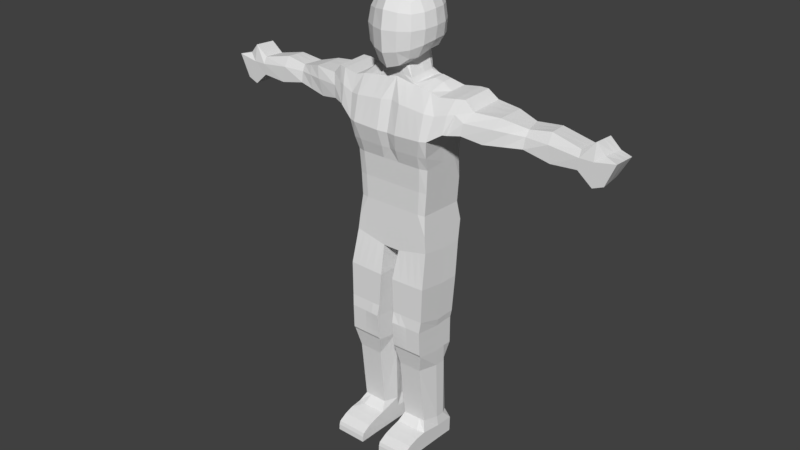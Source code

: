 # Source: John_doe_unfinished_mk1full_2.blend  (saved by Blender 2.77.0; exported with 4.5.12 LTS)
import bpy
from mathutils import Matrix  # noqa: F401  (used for matrix-valued properties, if any)

bpy.ops.wm.read_factory_settings(use_empty=True)
scene = bpy.context.scene
scene.name = 'Scene'

# ---- collections
col_collection_1 = bpy.data.collections.new('Collection 1'); scene.collection.children.link(col_collection_1)
col_collection_3 = bpy.data.collections.new('Collection 3'); scene.collection.children.link(col_collection_3)

# ---- world
world_world = bpy.data.worlds.new('World'); scene.world = world_world
world_world.color = (0.05088, 0.05088, 0.05088)
world_world.use_sun_shadow = False
world_world.sun_shadow_jitter_overblur = 0.0
world_world.cycles.sampling_method = 'MANUAL'

# ---- meshes
me_cube_005 = bpy.data.meshes.new('Cube.005')
me_cube_005.from_pydata([(0.0, 1.81, 1.005), (0.0, 1.831, -0.4725), (0.0, 0.3743, 0.9217), (0.0, 0.4161, -0.4098), (-1.091, 1.81, 1.005), (-1.059, 1.831, -0.4725), (-1.143, 0.4369, 0.9217), (-1.059, 0.4532, -0.4098), (0.0, 1.622, 3.178), (0.0, 0.6041, 3.136), (-1.352, 1.622, 2.927), (-1.352, 0.6041, 2.885), (-1.252, 1.862, 2.223), (0.0, 1.873, 2.206), (0.0, 0.2146, 1.726), (-1.256, 0.2193, 1.789), (0.0, 0.4161, 0.2455), (-1.101, 0.4604, 0.2455), (-1.101, 1.842, 0.2559), (0.0, 1.842, 0.2559), (-2.05, 1.682, 2.979), (-2.034, 0.7467, 2.943), (-1.731, 1.702, 2.135), (-1.733, 0.4175, 2.03), (-3.565, 1.61, 2.521), (-3.688, 1.08, 2.506), (-3.579, 1.591, 1.941), (-3.652, 0.9021, 2.036), (-2.287, 0.7737, 2.677), (-2.062, 0.5421, 2.068), (-2.287, 1.792, 2.719), (-1.929, 1.729, 2.114), (-3.001, 0.8787, 2.675), (-3.001, 1.698, 2.675), (-2.629, 0.6718, 1.951), (-2.626, 1.636, 1.909), (-5.157, 1.655, 2.379), (-5.157, 1.034, 2.421), (-5.123, 1.591, 2.022), (-5.133, 0.9513, 1.914), (-4.315, 1.099, 2.602), (-4.407, 0.9262, 1.869), (-4.282, 1.629, 2.59), (-4.363, 1.566, 1.89), (-1.249, 1.725, 2.633), (-1.343, 0.4078, 2.437), (0.0, 1.725, 2.781), (0.0, 0.4078, 2.56), (-1.845, 1.739, 2.673), (-1.88, 0.5504, 2.571), (-3.596, 1.726, 2.167), (-3.667, 0.9714, 2.334), (-2.076, 1.766, 2.507), (-2.111, 0.5774, 2.406), (-2.847, 1.796, 2.362), (-2.849, 0.7336, 2.379), (-5.121, 1.713, 2.151), (-5.165, 0.9399, 2.229), (-4.261, 1.765, 2.154), (-4.326, 0.926, 2.329), (-1.459, 1.716, 2.233), (-1.806, 1.683, 2.977), (-1.806, 0.6647, 2.935), (-1.657, 0.3434, 2.047), (-1.699, 0.4684, 2.539), (-1.645, 1.698, 2.671), (-3.352, 0.9814, 2.588), (-3.289, 1.653, 2.596), (-3.151, 0.7894, 1.994), (-3.108, 1.612, 1.942), (-3.23, 1.72, 2.318), (-3.267, 0.8551, 2.356), (-5.824, 1.685, 2.369), (-5.772, 1.064, 2.411), (-5.8, 1.623, 1.701), (-5.845, 0.9824, 1.68), (-6.084, 1.743, 2.246), (-6.128, 0.9701, 2.323), (-5.495, 1.615, 1.579), (-5.494, 1.73, 2.145), (-5.529, 1.051, 2.694), (-5.538, 0.9568, 2.223), (-5.529, 1.672, 2.652), (-5.54, 0.9751, 1.558), (0.0, 1.092, 0.9634), (0.0, 1.124, -0.4412), (-1.143, 1.092, 0.9634), (-1.059, 1.124, -0.4412), (0.0, 1.113, 3.157), (-1.352, 1.113, 2.906), (-1.291, 0.9928, 2.006), (0.0, 0.9983, 1.966), (-1.101, 1.129, 0.2507), (0.0, 1.129, 0.2507), (-2.042, 1.215, 2.961), (-1.692, 1.16, 2.033), (-3.627, 1.345, 2.513), (-3.615, 1.247, 1.988), (-1.956, 1.235, 2.041), (-2.287, 1.283, 2.698), (-2.587, 1.253, 1.881), (-3.001, 1.289, 2.675), (-5.157, 1.344, 2.4), (-5.128, 1.271, 1.968), (-4.385, 1.246, 1.88), (-4.299, 1.364, 2.596), (0.0, 1.066, 2.67), (-1.558, 1.03, 2.14), (-1.806, 1.174, 2.956), (-3.143, 1.251, 1.857), (-3.321, 1.317, 2.592), (-5.798, 1.375, 2.39), (-5.822, 1.302, 1.69), (-6.106, 1.357, 2.284), (-5.518, 1.295, 1.569), (-5.529, 1.361, 2.673), (0.0, 0.3907, -0.9843), (0.0, 1.098, -1.016), (-1.111, 0.3907, -0.9756), (-1.111, 1.098, -1.007), (0.0, 1.928, -1.03), (-1.111, 1.928, -1.021), (0.0, 1.78, -1.621), (0.0, 0.3652, -1.643), (-1.164, 1.78, -1.604), (-1.164, 0.3652, -1.437), (0.0, 1.073, -1.59), (-1.164, 1.073, -1.573), (0.0, 1.78, -1.621), (0.0, 0.3652, -1.643), (-0.2722, 0.8838, -4.712), (-0.2722, 1.483, -4.707), (0.0, 1.073, -1.59), (-0.2722, 1.483, -4.707), (-0.2295, 0.4161, -0.4098), (-0.2476, 0.3743, 0.9217), (-0.2476, 1.81, 1.005), (-0.2295, 1.831, -0.4725), (-0.2929, 0.6041, 3.082), (-0.2929, 1.622, 3.124), (-0.2883, 0.1555, 1.74), (-0.2712, 1.871, 2.21), (-0.2385, 1.842, 0.2559), (-0.2385, 0.4161, 0.2455), (-0.291, 0.3278, 2.533), (-0.2707, 1.725, 2.749), (0.0, 0.6041, 3.136), (-0.2521, 0.3652, -1.639), (-0.2521, 1.78, -1.618), (-0.2521, 0.3652, -1.639), (-0.2521, 1.78, -1.618), (-0.2521, 1.073, -1.586), (-0.2408, 0.3907, -0.9824), (-0.2408, 1.928, -1.028), (-1.215, 1.547, -7.33), (-1.215, 0.3437, -7.187), (-1.215, 0.9908, -7.299), (-0.7621, 0.971, -7.761), (-0.7621, 0.2634, -7.734), (-1.215, 0.001558, -7.217), (-0.3031, 0.2833, -7.177), (-0.3031, 1.547, -7.344), (-0.3031, 0.2833, -7.177), (-0.3031, 1.547, -7.344), (-0.3031, 0.9908, -7.313), (-1.184, 1.483, -4.693), (-1.184, 0.1763, -4.562), (-1.184, 0.8838, -4.698), (-0.2722, 0.1763, -4.576), (-0.2722, 0.1763, -4.576), (-0.2662, 0.8935, -3.893), (-1.178, 0.109, -3.765), (-0.2662, 0.06994, -3.758), (-0.2662, 1.492, -3.888), (-0.2662, 1.492, -3.888), (-1.178, 1.492, -3.875), (-1.178, 0.8935, -3.88), (-0.2662, 0.06994, -3.758), (-0.1962, 0.9868, -2.495), (-1.23, 0.1632, -2.429), (-0.1962, 0.1632, -2.457), (-0.1962, 1.607, -2.526), (-0.1962, 1.607, -2.526), (-1.23, 1.607, -2.596), (-1.23, 0.9868, -2.565), (-0.1962, 0.1632, -2.457), (-0.6952, 0.3743, 0.9217), (-0.6443, 1.831, -0.4725), (-0.8223, 0.6041, 3.013), (-0.8095, 0.1555, 1.764), (-0.6698, 1.842, 0.2559), (-0.8171, 0.3278, 2.485), (-0.8223, 1.113, 3.135), (-0.7079, 1.78, -1.611), (-0.6761, 1.928, -1.024), (-0.6443, 0.4161, -0.4098), (-0.6952, 1.81, 1.005), (-0.8223, 1.622, 3.025), (-0.7615, 1.866, 2.216), (-0.6698, 0.4161, 0.2455), (-0.76, 1.725, 2.691), (-0.7079, 0.3652, -1.538), (-0.6761, 0.3907, -0.979), (-0.7589, 1.547, -7.337), (-0.7621, 1.527, -7.792), (-0.7589, 0.2833, -7.17), (-0.7621, 1.527, -7.792), (-0.3063, 0.971, -7.768), (-0.728, 0.1763, -4.569), (-0.728, 1.483, -4.7), (-0.7219, 1.492, -3.882), (-0.7219, 0.109, -3.772), (-0.7564, 0.1632, -2.443), (-0.7564, 1.607, -2.561), (-0.2505, 1.513, -3.668), (-0.2505, 1.513, -3.668), (-1.209, 1.513, -3.673), (-1.209, 0.9144, -3.678), (-0.2505, 0.1457, -3.451), (-0.2505, 0.9144, -3.673), (-1.209, 0.1457, -3.434), (-0.2505, 0.1457, -3.451), (-0.7296, 0.1457, -3.443), (-0.7296, 1.513, -3.67), (-0.2715, 1.484, -4.612), (-0.2715, 1.484, -4.612), (-1.183, 1.484, -4.598), (-1.183, 0.8849, -4.603), (-0.2715, 0.131, -4.499), (-0.2715, 0.8849, -4.617), (-1.183, 0.131, -4.485), (-0.2715, 0.131, -4.499), (-0.7273, 1.484, -4.605), (-0.7273, 0.131, -4.492), (0.0, 1.563, -0.4606), (-1.143, 1.538, 0.9894), (-1.352, 1.429, 2.919), (-1.267, 1.532, 2.14), (0.0, 1.571, 0.2539), (-2.047, 1.505, 2.972), (-1.716, 1.496, 2.096), (-3.588, 1.509, 2.518), (-3.593, 1.461, 1.959), (-1.939, 1.542, 2.086), (-2.611, 1.491, 1.898), (-5.157, 1.537, 2.387), (-5.125, 1.47, 2.001), (-4.371, 1.445, 1.886), (-1.497, 1.456, 2.198), (-3.121, 1.475, 1.91), (-5.814, 1.567, 2.377), (-5.808, 1.501, 1.697), (-6.092, 1.597, 2.26), (-5.504, 1.494, 1.575), (0.0, 1.538, 0.9894), (-1.059, 1.563, -0.4606), (0.0, 1.429, 3.17), (0.0, 1.541, 2.115), (-1.101, 1.571, 0.2539), (-2.287, 1.599, 2.711), (-3.001, 1.543, 2.675), (-4.288, 1.529, 2.592), (0.0, 1.475, 2.739), (-1.806, 1.49, 2.969), (-3.301, 1.526, 2.595), (-5.529, 1.554, 2.66), (0.0, 1.512, -1.61), (-1.164, 1.512, -1.592), (0.0, 1.512, -1.61), (0.0, 1.613, -1.024), (-1.111, 1.613, -1.016), (-0.2521, 1.512, -1.606), (0.0, 1.622, 3.178), (-1.215, 1.359, -7.318), (-0.3063, 1.527, -7.799), (-0.3031, 1.359, -7.332), (-0.2722, 1.214, -4.695), (-1.184, 1.214, -4.681), (-1.178, 1.224, -3.863), (-0.2662, 1.224, -3.876), (-0.1962, 1.426, -2.514), (-1.23, 1.426, -2.584), (-0.3063, 0.2634, -7.741), (-0.8223, 1.429, 3.148), (-0.2505, 1.245, -3.656), (-1.209, 1.245, -3.661), (-1.183, 1.215, -4.586), (-0.2715, 1.215, -4.6), (-0.368, 1.388, -5.236), (-0.368, 1.388, -5.236), (-1.062, 1.388, -5.225), (-1.164, 0.9193, -5.201), (-0.368, 0.2934, -5.126), (-0.284, 0.9193, -5.212), (-1.062, 0.2934, -5.115), (-0.368, 0.2934, -5.126), (-0.7151, 0.2934, -5.121), (-0.7151, 1.388, -5.23), (-0.368, 1.254, -5.227), (-1.164, 1.254, -5.216), (-0.3834, 1.461, -7.032), (-0.3834, 1.461, -7.032), (-1.077, 1.461, -7.022), (-1.179, 0.9726, -6.998), (-0.3834, 0.4942, -6.929), (-0.7305, 0.4942, -6.924), (-0.7305, 1.461, -7.027), (-0.3834, 1.257, -7.023), (-1.179, 1.257, -7.012), (-0.2994, 0.9726, -7.008), (-1.077, 0.4942, -6.918), (-0.3834, 0.4942, -6.929), (-0.4369, 0.4161, -0.4098), (-0.4714, 1.81, 1.005), (-0.5576, 1.622, 3.074), (-0.5163, 1.868, 2.213), (-0.4542, 0.4161, 0.2455), (-0.5153, 1.725, 2.72), (-0.48, 0.3652, -1.589), (-0.4585, 0.3907, -0.9807), (-0.531, 0.2833, -7.173), (-0.3063, 1.527, -7.799), (-1.214, -0.2801, -7.294), (-0.5001, 0.1763, -4.572), (-0.494, 0.08949, -3.765), (-0.4763, 0.1632, -2.45), (-0.4714, 0.3743, 0.9217), (-0.4369, 1.831, -0.4725), (-0.5576, 0.6041, 3.033), (-0.5489, 0.1555, 1.752), (-0.4542, 1.842, 0.2559), (-0.554, 0.3278, 2.509), (-0.5576, 1.113, 3.054), (-0.48, 1.78, -1.614), (-0.4585, 1.928, -1.026), (-0.531, 1.547, -7.34), (-1.218, 0.971, -7.754), (-0.5001, 1.483, -4.703), (-0.494, 1.492, -3.885), (-0.4763, 1.607, -2.544), (-0.4901, 0.1457, -3.447), (-0.4901, 1.513, -3.669), (-0.4994, 0.131, -4.495), (-0.4994, 1.484, -4.609), (-0.5576, 1.429, 3.066), (-1.218, 0.2634, -7.727), (-0.5415, 0.2934, -5.123), (-0.5415, 1.388, -5.233), (-0.5569, 0.4942, -6.926), (-0.5569, 1.461, -7.029), (-0.919, 0.3743, 0.9217), (-0.8518, 1.831, -0.4725), (-1.087, 0.6041, 2.963), (-1.07, 0.1555, 1.776), (-0.8854, 1.842, 0.2559), (-1.08, 0.3278, 2.461), (-1.087, 1.113, 3.086), (-0.9358, 1.78, -1.607), (-0.8938, 1.928, -1.023), (-0.9868, 1.547, -7.334), (-1.218, 1.527, -7.785), (-0.9559, 1.483, -4.697), (-0.9498, 1.492, -3.878), (-0.993, 1.607, -2.579), (-0.8518, 0.4161, -0.4098), (-0.919, 1.81, 1.005), (-1.087, 1.622, 2.976), (-1.007, 1.864, 2.219), (-0.8854, 0.4161, 0.2455), (-1.005, 1.725, 2.662), (-0.9358, 0.3652, -1.488), (-0.8938, 0.3907, -0.9773), (-0.9868, 0.2833, -7.167), (-1.218, 0.971, -7.754), (-1.218, 0.2634, -7.727), (-0.9559, 0.1763, -4.566), (-0.9498, 0.109, -3.768), (-0.993, 0.1632, -2.436), (-0.9692, 1.513, -3.672), (-0.9692, 0.1457, -3.439), (-0.9551, 1.484, -4.602), (-0.9551, 0.131, -4.488), (-1.218, 1.527, -7.785), (-1.087, 1.429, 3.099), (-0.8886, 1.388, -5.228), (-0.8886, 0.2934, -5.118), (-0.904, 1.461, -7.024), (-0.904, 0.4942, -6.921), (-0.2702, 0.8871, -4.436), (-0.2688, 0.8892, -4.255), (-0.2675, 0.8914, -4.074), (-1.182, 0.1255, -4.305), (-1.18, 0.12, -4.125), (-1.179, 0.1145, -3.945), (-0.2702, 0.1157, -4.313), (-0.2688, 0.1004, -4.128), (-0.2675, 0.08519, -3.943), (-0.2675, 1.49, -4.069), (-0.2688, 1.488, -4.25), (-0.2702, 1.486, -4.431), (-0.2675, 1.49, -4.069), (-0.2688, 1.488, -4.25), (-0.2702, 1.486, -4.431), (-1.179, 1.49, -4.056), (-1.18, 1.488, -4.237), (-1.182, 1.486, -4.417), (-1.179, 0.8914, -4.061), (-1.18, 0.8892, -4.241), (-1.182, 0.8871, -4.422), (-0.2675, 0.08519, -3.943), (-0.2688, 0.1004, -4.128), (-0.2702, 0.1157, -4.313), (-0.7232, 1.49, -4.062), (-0.7246, 1.488, -4.243), (-0.7259, 1.486, -4.424), (-0.7232, 0.1145, -3.952), (-0.7246, 0.12, -4.132), (-0.7259, 0.1255, -4.312), (-0.2675, 1.222, -4.057), (-0.2688, 1.22, -4.238), (-0.2702, 1.217, -4.419), (-1.179, 1.222, -4.044), (-1.18, 1.22, -4.225), (-1.182, 1.217, -4.406), (-0.4954, 1.49, -4.066), (-0.4967, 1.488, -4.247), (-0.498, 1.486, -4.428), (-0.4954, 0.09985, -3.947), (-0.4967, 0.1102, -4.13), (-0.498, 0.1206, -4.312), (-0.9511, 0.1145, -3.948), (-0.9525, 0.12, -4.128), (-0.9538, 0.1255, -4.308), (-0.9511, 1.49, -4.059), (-0.9525, 1.488, -4.24), (-0.9538, 1.486, -4.421), (-1.215, 1.547, -7.33), (-1.215, 0.3437, -7.187), (-1.215, 0.9908, -7.299), (-0.7587, -0.2801, -7.301), (-0.3031, 1.547, -7.344), (-0.3031, 0.2833, -7.177), (-0.3031, 1.547, -7.344), (-0.3031, 0.9908, -7.313), (-0.7589, 1.547, -7.337), (-0.7588, 0.001558, -7.223), (-1.215, 1.359, -7.318), (-0.3031, 1.359, -7.332), (-0.5309, 0.001558, -7.227), (-0.531, 1.547, -7.34), (-0.9868, 1.547, -7.334), (-0.5308, -0.2801, -7.304), (-1.218, 1.34, -7.773), (-1.218, 1.34, -7.773), (-0.3063, 1.34, -7.787), (-0.7621, 1.34, -7.78), (-0.9867, 0.001558, -7.22), (-0.5342, 0.2634, -7.737), (-0.5342, 0.971, -7.764), (-0.5342, 1.527, -7.796), (-0.5342, 1.527, -7.796), (-0.5342, 1.34, -7.784), (-0.99, 1.527, -7.789), (-0.99, 1.527, -7.789), (-0.9866, -0.2801, -7.298), (-0.99, 0.2634, -7.73), (-0.99, 0.971, -7.757), (-0.99, 1.34, -7.777), (-1.214, -0.5377, -7.432), (-0.7618, -0.5817, -7.713), (-0.7618, -0.5817, -7.713), (-0.3028, -0.5377, -7.446), (-0.3028, -0.5377, -7.446), (-0.7586, -0.5377, -7.439), (-0.306, -0.5817, -7.72), (-0.5307, -0.5377, -7.442), (-0.306, -0.5817, -7.72), (-1.218, -0.5817, -7.706), (-0.9864, -0.5377, -7.436), (-1.218, -0.5817, -7.706), (-1.214, -0.5377, -7.432), (-0.3028, -0.5377, -7.446), (-0.3028, -0.5377, -7.446), (-0.7586, -0.5377, -7.439), (-0.5307, -0.5377, -7.442), (-0.9864, -0.5377, -7.436), (-0.5339, -0.5817, -7.716), (-0.5339, -0.5817, -7.716), (-0.9896, -0.5817, -7.709), (-0.9896, -0.5817, -7.709), (-1.215, 0.001558, -7.217), (-1.214, -0.2801, -7.294), (-0.3029, -0.2801, -7.308), (-0.303, 0.001558, -7.23), (-0.303, 0.001558, -7.23), (-0.3029, -0.2801, -7.308), (-0.303, 0.001558, -7.23), (-0.3029, -0.2801, -7.308), (-0.9897, -0.3, -7.716), (-0.9898, -0.01827, -7.723), (-0.762, -0.01827, -7.727), (-0.7619, -0.3, -7.72), (-1.218, -0.3, -7.713), (-1.218, -0.01827, -7.72), (-1.218, -0.01827, -7.72), (-1.218, -0.3, -7.713), (-0.534, -0.3, -7.723), (-0.5341, -0.01827, -7.73), (-0.3062, -0.01827, -7.734), (-0.3061, -0.3, -7.727), (-1.216, 1.349, -7.715), (-1.216, 1.537, -7.727), (-1.216, 0.2733, -7.56), (-1.216, 0.9809, -7.696), (-0.3047, 0.9809, -7.709), (-0.9884, 1.537, -7.73), (-0.7605, 1.537, -7.734), (-0.3047, 0.2733, -7.574), (-0.5326, 1.537, -7.737), (-0.3047, 1.349, -7.729), (-0.3047, 1.537, -7.741), (-0.3047, 1.537, -7.741), (-0.7602, -0.5718, -7.546), (-0.5323, -0.5718, -7.549), (-0.988, -0.5718, -7.542), (-1.216, -0.5718, -7.539), (-0.3044, -0.5718, -7.552), (-0.3044, -0.5718, -7.552), (-0.3046, -0.008358, -7.567), (-0.3045, -0.2901, -7.56), (-1.216, -0.008358, -7.553), (-1.216, -0.2901, -7.546), (0.0, 1.622, 3.178), (0.0, 0.6041, 3.136), (0.0, 1.113, 3.157), (-0.2929, 0.6041, 3.082), (-0.2929, 1.622, 3.124), (0.0, 1.622, 3.864), (0.0, 1.429, 3.17), (0.0, 0.5748, 3.822), (-0.5576, 1.622, 3.074), (-0.5576, 0.6041, 3.033), (-0.5576, 1.113, 3.054), (-0.5576, 1.429, 3.066), (0.0, 1.113, 3.157), (-0.2929, 0.6041, 3.082), (-0.2929, 1.622, 3.124), (0.0, 1.429, 3.17), (-0.5576, 1.622, 3.074), (-0.5576, 0.6041, 3.033), (-0.5576, 1.113, 3.054), (-0.5576, 1.429, 3.066), (0.0, 1.113, 3.843), (-0.1801, 0.6041, 3.768), (-0.1801, 1.622, 3.809), (-0.1801, 1.113, 3.788), (0.0, 1.429, 3.856), (-0.1801, 1.429, 3.801), (-0.2909, 1.597, 3.801), (-0.3044, 0.7007, 3.632), (-0.3432, 1.113, 3.699), (-0.3432, 1.429, 3.755), (0.0, 1.622, 3.327), (-0.4607, 0.6279, 3.18), (-0.2306, 0.6041, 3.231), (-0.2306, 1.622, 3.272), (-0.4061, 1.543, 3.218), (-0.4703, 1.429, 3.215), (-0.4703, 1.113, 3.202), (0.0, 1.429, 3.319), (0.0, 1.113, 3.306), (0.0, 0.5969, 3.285), (0.0, 1.837, 1.525), (0.0, 0.3249, 1.27), (-1.147, 1.833, 1.532), (-1.182, 0.3072, 1.297), (0.0, 1.052, 1.397), (-1.164, 1.049, 1.414), (-0.2153, 1.836, 1.526), (-0.2227, 0.2658, 1.276), (-0.7021, 0.2658, 1.286), (-0.6813, 1.834, 1.529), (-1.154, 1.535, 1.487), (0.0, 1.539, 1.477), (-0.4483, 1.835, 1.528), (-0.4624, 0.2658, 1.281), (-0.9419, 0.2658, 1.291), (-0.9144, 1.834, 1.531)], [], [(364, 7, 118, 371), (368, 17, 7, 364), (93, 16, 3, 85), (142, 19, 1, 137), (258, 18, 5, 255), (369, 44, 10, 366), (383, 366, 10, 236), (262, 46, 8, 256), (65, 60, 22, 48), (144, 47, 9, 138), (579, 573, 14, 140), (577, 575, 15, 90), (583, 572, 13, 257), (587, 574, 12, 367), (235, 4, 18, 258), (136, 0, 19, 142), (84, 2, 16, 93), (350, 6, 17, 368), (71, 66, 25, 51), (263, 61, 20, 239), (107, 63, 23, 95), (64, 62, 21, 49), (59, 40, 37, 57), (264, 67, 24, 241), (109, 68, 27, 97), (70, 69, 26, 50), (48, 22, 31, 52), (95, 23, 29, 98), (239, 20, 30, 259), (49, 21, 28, 53), (52, 31, 35, 54), (98, 29, 34, 100), (259, 30, 33, 260), (53, 28, 32, 55), (81, 80, 73, 77), (261, 42, 36, 245), (104, 41, 39, 103), (58, 43, 38, 56), (50, 26, 43, 58), (97, 27, 41, 104), (241, 24, 42, 261), (51, 25, 40, 59), (27, 51, 59, 41), (24, 50, 58, 42), (42, 58, 56, 36), (79, 78, 74, 76), (29, 53, 55, 34), (30, 52, 54, 33), (23, 49, 53, 29), (20, 48, 52, 30), (67, 70, 50, 24), (41, 59, 57, 39), (63, 64, 49, 23), (68, 71, 51, 27), (140, 14, 47, 144), (61, 65, 48, 20), (257, 13, 46, 262), (367, 12, 44, 369), (10, 44, 65, 61), (15, 45, 64, 63), (45, 11, 62, 64), (90, 15, 63, 107), (236, 10, 61, 263), (44, 12, 60, 65), (34, 55, 71, 68), (33, 54, 70, 67), (54, 35, 69, 70), (100, 34, 68, 109), (260, 33, 67, 264), (55, 32, 66, 71), (113, 77, 73, 111), (112, 75, 77, 113), (265, 82, 72, 250), (83, 81, 77, 75), (114, 83, 75, 112), (82, 79, 76, 72), (36, 56, 79, 82), (103, 39, 83, 114), (39, 57, 81, 83), (245, 36, 82, 265), (56, 38, 78, 79), (57, 37, 80, 81), (37, 102, 115, 80), (246, 103, 114, 253), (253, 114, 112, 251), (80, 115, 111, 73), (251, 112, 113, 252), (252, 113, 111, 250), (32, 101, 110, 66), (244, 100, 109, 249), (11, 89, 108, 62), (237, 90, 107, 248), (14, 91, 106, 47), (25, 96, 105, 40), (242, 97, 104, 247), (247, 104, 103, 246), (40, 105, 102, 37), (28, 99, 101, 32), (243, 98, 100, 244), (21, 94, 99, 28), (240, 95, 98, 243), (249, 109, 97, 242), (66, 110, 96, 25), (248, 107, 95, 240), (62, 108, 94, 21), (254, 84, 93, 238), (6, 86, 92, 17), (573, 576, 91, 14), (582, 577, 90, 237), (47, 106, 88, 9), (352, 356, 89, 11), (17, 92, 87, 7), (238, 93, 85, 234), (85, 3, 116, 117), (270, 121, 124, 267), (153, 120, 122, 148), (269, 117, 126, 266), (118, 119, 127, 125), (371, 118, 125, 370), (117, 116, 123, 126), (126, 123, 129, 132), (301, 300, 163, 161), (271, 150, 128, 268), (149, 151, 132, 129), (349, 301, 161, 335), (309, 311, 162, 164), (266, 126, 132, 268), (148, 122, 128, 150), (7, 87, 119, 118), (234, 85, 117, 269), (137, 1, 120, 153), (255, 5, 121, 270), (327, 137, 153, 334), (308, 302, 154, 273), (123, 147, 149, 129), (310, 303, 156, 155), (311, 304, 160, 162), (116, 152, 147, 123), (334, 153, 148, 333), (139, 314, 540, 536), (13, 141, 145, 46), (329, 140, 144, 331), (2, 135, 143, 16), (313, 136, 142, 330), (572, 578, 141, 13), (585, 579, 140, 329), (331, 144, 138, 328), (328, 138, 535, 541), (46, 145, 139, 8), (330, 142, 137, 327), (16, 143, 134, 3), (3, 134, 152, 116), (467, 463, 204, 455), (461, 460, 274, 454), (457, 458, 207, 282), (459, 321, 274, 460), (374, 373, 336, 345), (439, 464, 478, 473), (307, 309, 164, 275), (387, 310, 155, 372), (381, 230, 166, 375), (287, 229, 130, 276), (231, 228, 169, 168), (230, 227, 167, 166), (286, 226, 165, 277), (229, 231, 168, 130), (343, 225, 131, 337), (225, 224, 133, 131), (215, 214, 173, 174), (341, 215, 174, 338), (219, 221, 172, 170), (285, 216, 175, 278), (220, 217, 176, 171), (221, 218, 177, 172), (284, 219, 170, 279), (379, 220, 171, 376), (370, 125, 179, 377), (271, 151, 178, 280), (149, 147, 185, 180), (125, 127, 184, 179), (267, 124, 183, 281), (151, 149, 180, 178), (333, 148, 182, 339), (148, 150, 181, 182), (357, 193, 213, 363), (318, 201, 212, 325), (340, 222, 211, 324), (378, 223, 210, 362), (380, 232, 209, 361), (342, 233, 208, 323), (348, 305, 205, 320), (452, 382, 360, 453), (161, 163, 442, 440), (156, 273, 446, 438), (495, 451, 475, 471), (354, 190, 187, 351), (355, 191, 188, 352), (586, 580, 189, 353), (365, 196, 190, 354), (353, 189, 191, 355), (358, 194, 193, 357), (351, 187, 194, 358), (386, 306, 203, 359), (319, 202, 201, 318), (328, 332, 192, 188), (315, 198, 200, 317), (326, 186, 199, 316), (584, 581, 198, 315), (344, 314, 197, 283), (317, 200, 197, 314), (316, 199, 195, 312), (312, 195, 202, 319), (363, 213, 223, 378), (325, 212, 222, 340), (377, 179, 220, 379), (280, 178, 219, 284), (180, 185, 218, 221), (179, 184, 217, 220), (281, 183, 216, 285), (178, 180, 221, 219), (339, 182, 215, 341), (182, 181, 214, 215), (429, 417, 233, 342), (435, 414, 232, 380), (402, 399, 224, 225), (426, 402, 225, 343), (388, 394, 231, 229), (423, 405, 226, 286), (391, 408, 227, 230), (394, 411, 228, 231), (420, 388, 229, 287), (432, 391, 230, 381), (399, 420, 287, 224), (408, 423, 286, 227), (184, 281, 285, 217), (181, 280, 284, 214), (332, 344, 283, 192), (501, 506, 487, 469), (127, 267, 281, 184), (150, 271, 280, 181), (214, 284, 279, 173), (217, 285, 278, 176), (227, 286, 277, 167), (224, 287, 276, 133), (300, 307, 275, 163), (359, 203, 444, 450), (163, 275, 447, 442), (344, 332, 542, 543), (303, 308, 273, 156), (87, 255, 270, 119), (1, 234, 269, 120), (122, 266, 268, 128), (151, 271, 268, 132), (120, 269, 266, 122), (119, 270, 267, 127), (19, 238, 234, 1), (574, 582, 237, 12), (0, 254, 238, 19), (60, 248, 240, 22), (69, 249, 242, 26), (22, 240, 243, 31), (31, 243, 244, 35), (43, 247, 246, 38), (26, 242, 247, 43), (12, 237, 248, 60), (35, 244, 249, 69), (76, 252, 250, 72), (74, 251, 252, 76), (78, 253, 251, 74), (38, 246, 253, 78), (102, 245, 265, 115), (115, 265, 250, 111), (101, 260, 264, 110), (89, 236, 263, 108), (91, 257, 262, 106), (96, 241, 261, 105), (105, 261, 245, 102), (99, 259, 260, 101), (94, 239, 259, 99), (110, 264, 241, 96), (108, 263, 239, 94), (86, 235, 258, 92), (576, 583, 257, 91), (106, 262, 256, 88), (356, 383, 236, 89), (92, 258, 255, 87), (167, 277, 299, 291), (133, 276, 298, 288), (361, 209, 297, 384), (323, 208, 296, 346), (375, 166, 294, 385), (276, 130, 293, 298), (168, 169, 292, 295), (166, 167, 291, 294), (277, 165, 290, 299), (130, 168, 295, 293), (337, 131, 289, 347), (131, 133, 288, 289), (291, 299, 308, 303), (288, 298, 307, 300), (384, 297, 306, 386), (346, 296, 305, 348), (385, 294, 310, 387), (298, 293, 309, 307), (295, 292, 304, 311), (294, 291, 303, 310), (299, 290, 302, 308), (293, 295, 311, 309), (347, 289, 301, 349), (289, 288, 300, 301), (297, 347, 349, 306), (292, 346, 348, 304), (209, 337, 347, 297), (169, 323, 346, 292), (154, 359, 450, 436), (256, 8, 532, 538), (414, 426, 343, 232), (411, 429, 342, 228), (213, 339, 341, 223), (185, 325, 340, 218), (134, 312, 319, 152), (143, 316, 312, 134), (145, 317, 314, 139), (138, 9, 533, 535), (578, 584, 315, 141), (135, 326, 316, 143), (141, 315, 317, 145), (9, 88, 534, 533), (152, 319, 318, 147), (275, 164, 443, 447), (304, 348, 320, 160), (228, 342, 323, 169), (218, 340, 324, 177), (147, 318, 325, 185), (193, 333, 339, 213), (223, 341, 338, 210), (232, 343, 337, 209), (155, 156, 438, 437), (203, 335, 449, 444), (464, 322, 468, 478), (190, 330, 327, 187), (191, 331, 328, 188), (580, 585, 329, 189), (196, 313, 330, 190), (189, 329, 331, 191), (194, 334, 333, 193), (187, 327, 334, 194), (306, 349, 335, 203), (296, 385, 387, 305), (290, 384, 386, 302), (208, 375, 385, 296), (165, 361, 384, 290), (192, 283, 383, 356), (164, 162, 441, 443), (417, 432, 381, 233), (405, 435, 380, 226), (212, 377, 379, 222), (183, 363, 378, 216), (302, 386, 359, 154), (5, 351, 358, 121), (121, 358, 357, 124), (15, 353, 355, 45), (4, 365, 354, 18), (575, 586, 353, 15), (45, 355, 352, 11), (18, 354, 351, 5), (273, 154, 436, 446), (335, 161, 440, 449), (497, 492, 472, 482), (226, 380, 361, 165), (216, 378, 362, 175), (124, 357, 363, 183), (201, 370, 377, 212), (222, 379, 376, 211), (233, 381, 375, 208), (305, 387, 372, 205), (451, 439, 473, 475), (202, 371, 370, 201), (188, 192, 356, 352), (198, 367, 369, 200), (186, 350, 368, 199), (581, 587, 367, 198), (283, 197, 366, 383), (200, 369, 366, 197), (199, 368, 364, 195), (195, 364, 371, 202), (175, 362, 433, 403), (403, 433, 434, 404), (404, 434, 435, 405), (211, 376, 430, 415), (415, 430, 431, 416), (416, 431, 432, 417), (177, 324, 427, 409), (409, 427, 428, 410), (410, 428, 429, 411), (210, 338, 424, 412), (412, 424, 425, 413), (413, 425, 426, 414), (176, 278, 421, 406), (406, 421, 422, 407), (407, 422, 423, 408), (173, 279, 418, 397), (397, 418, 419, 398), (398, 419, 420, 399), (376, 171, 393, 430), (430, 393, 392, 431), (431, 392, 391, 432), (279, 170, 390, 418), (418, 390, 389, 419), (419, 389, 388, 420), (172, 177, 409, 396), (396, 409, 410, 395), (395, 410, 411, 394), (171, 176, 406, 393), (393, 406, 407, 392), (392, 407, 408, 391), (278, 175, 403, 421), (421, 403, 404, 422), (422, 404, 405, 423), (170, 172, 396, 390), (390, 396, 395, 389), (389, 395, 394, 388), (338, 174, 400, 424), (424, 400, 401, 425), (425, 401, 402, 426), (174, 173, 397, 400), (400, 397, 398, 401), (401, 398, 399, 402), (362, 210, 412, 433), (433, 412, 413, 434), (434, 413, 414, 435), (324, 211, 415, 427), (427, 415, 416, 428), (428, 416, 417, 429), (531, 502, 479, 525), (510, 511, 382, 452), (505, 498, 489, 477), (513, 510, 452, 373), (322, 491, 480, 468), (516, 518, 459, 206), (511, 515, 462, 382), (492, 495, 471, 472), (519, 514, 207, 454), (512, 513, 373, 374), (514, 517, 282, 207), (515, 516, 206, 462), (529, 497, 482, 526), (518, 520, 321, 459), (521, 519, 454, 274), (520, 521, 274, 321), (465, 466, 157, 158), (462, 206, 204, 463), (498, 501, 469, 489), (466, 467, 455, 157), (458, 461, 454, 207), (373, 452, 453, 336), (157, 455, 461, 458), (502, 505, 477, 479), (455, 204, 460, 461), (158, 157, 458, 457), (206, 459, 460, 204), (336, 453, 467, 466), (382, 462, 463, 360), (345, 336, 466, 465), (453, 360, 463, 467), (506, 509, 474, 487), (488, 479, 477, 489), (473, 478, 485, 483), (471, 475, 484, 481), (478, 468, 480, 485), (475, 473, 483, 484), (472, 471, 481, 482), (522, 524, 488, 470), (523, 522, 470, 486), (527, 523, 486, 476), (524, 525, 479, 488), (526, 527, 476, 474), (486, 470, 469, 487), (476, 486, 487, 474), (470, 488, 489, 469), (457, 282, 508, 507), (507, 508, 509, 506), (374, 345, 504, 503), (503, 504, 505, 502), (465, 158, 500, 499), (499, 500, 501, 498), (517, 441, 496, 528), (528, 496, 497, 529), (162, 160, 494, 493), (493, 494, 495, 492), (155, 437, 490, 159), (159, 490, 491, 322), (345, 465, 499, 504), (504, 499, 498, 505), (512, 374, 503, 530), (530, 503, 502, 531), (320, 205, 445, 448), (448, 445, 439, 451), (441, 162, 493, 496), (496, 493, 492, 497), (372, 155, 159, 456), (456, 159, 322, 464), (158, 457, 507, 500), (500, 507, 506, 501), (160, 320, 448, 494), (494, 448, 451, 495), (205, 372, 456, 445), (445, 456, 464, 439), (490, 530, 531, 491), (437, 512, 530, 490), (508, 528, 529, 509), (282, 517, 528, 508), (482, 481, 527, 526), (485, 480, 525, 524), (481, 484, 523, 527), (484, 483, 522, 523), (483, 485, 524, 522), (440, 442, 521, 520), (442, 447, 519, 521), (449, 440, 520, 518), (509, 529, 526, 474), (450, 444, 516, 515), (443, 441, 517, 514), (437, 438, 513, 512), (447, 443, 514, 519), (436, 450, 515, 511), (444, 449, 518, 516), (438, 446, 510, 513), (446, 436, 511, 510), (491, 531, 525, 480), (538, 532, 272, 547), (532, 536, 546, 272), (541, 535, 545, 549), (536, 540, 548, 546), (543, 542, 550, 551), (533, 534, 544, 146), (314, 344, 543, 540), (8, 139, 536, 532), (88, 256, 538, 534), (332, 328, 541, 542), (566, 567, 561, 558), (569, 562, 537, 556), (562, 565, 554, 537), (563, 564, 553, 559), (565, 566, 558, 554), (567, 568, 560, 561), (540, 543, 551, 548), (534, 538, 547, 544), (542, 541, 549, 550), (535, 533, 146, 545), (539, 552, 555, 553), (556, 537, 554, 557), (552, 556, 557, 555), (555, 557, 561, 560), (557, 554, 558, 561), (553, 555, 560, 559), (570, 569, 556, 552), (568, 563, 559, 560), (564, 571, 539, 553), (571, 570, 552, 539), (146, 544, 570, 571), (545, 146, 571, 564), (550, 549, 563, 568), (544, 547, 569, 570), (551, 550, 568, 567), (546, 548, 566, 565), (549, 545, 564, 563), (272, 546, 565, 562), (547, 272, 562, 569), (548, 551, 567, 566), (196, 365, 587, 581), (6, 350, 586, 575), (186, 326, 585, 580), (136, 313, 584, 578), (84, 254, 583, 576), (4, 235, 582, 574), (313, 196, 581, 584), (350, 186, 580, 586), (326, 135, 579, 585), (0, 136, 578, 572), (235, 86, 577, 582), (2, 84, 576, 573), (365, 4, 574, 587), (254, 0, 572, 583), (86, 6, 575, 577), (135, 2, 573, 579)])
me_cube_005.use_remesh_preserve_volume = False
me_cube_005.use_remesh_preserve_attributes = False
me_cube_005.use_mirror_vertex_groups = False
me_cube_005.update()
me_cube_002 = bpy.data.meshes.new('Cube.002')
me_cube_002.from_pydata([(0.3264, 0.8141, 0.3951), (0.3573, 0.7986, -0.354), (0.7639, 0.3716, 0.3951), (0.7639, -0.3264, 0.3721), (0.7639, -0.3438, -0.3912), (0.7948, 0.3611, -0.3141), (0.3264, -0.7639, 0.3721), (0.3264, -0.8088, -0.5358), (0.3573, 0.3661, -0.7117), (0.3264, -0.3613, -0.8935), (0.3264, -0.3264, 0.8553), (0.3264, 0.3716, 0.8783), (0.0, 0.885, 0.4207), (0.3584, 0.8457, 0.01027), (0.0, 0.885, -0.375), (0.8194, 0.01131, 0.4022), (0.8194, -0.3551, -0.004779), (0.8272, 0.009292, -0.3239), (0.8272, 0.3732, 0.02025), (0.0, -0.875, 0.4207), (8.352e-09, -0.9199, -0.5844), (0.3507, -0.8307, -0.04093), (-3.6e-09, 0.39, -0.7952), (0.3584, 0.01116, -0.759), (4.752e-09, -0.4099, -1.005), (0.3507, 0.01131, 0.9166), (0.0, 0.38, 0.9664), (0.0, -0.375, 0.9664), (0.3021, 0.668, 0.7135), (0.599, 0.668, 0.3823), (0.6453, 0.646, -0.3336), (0.3484, 0.6472, -0.6205), (0.599, 0.3674, 0.7135), (0.599, -0.3021, 0.679), (0.599, -0.599, 0.3478), (0.599, -0.637, -0.4754), (0.599, -0.3326, -0.7124), (0.6453, 0.3528, -0.5706), (0.3021, -0.599, 0.679), (0.3021, -0.6638, -0.8932), (0.0, 0.9475, 0.01143), (0.8804, 0.005774, 0.01955), (2.088e-09, -0.9487, -0.04093), (-3.312e-09, 0.004989, -0.8702), (0.0, 0.001249, 1.029), (0.0, 0.6962, 0.7675), (0.6548, 0.6766, 0.01219), (-9e-10, 0.6987, -0.6676), (0.6432, 0.01633, 0.7319), (0.6432, -0.6527, -0.03189), (0.6548, 0.01378, -0.5947), (0.0, -0.6875, 0.7675), (1.163e-08, -0.7523, -0.9817), (0.5093, -0.5577, -0.7226), (0.5093, -0.5093, 0.5804), (0.5607, 0.5621, -0.5243), (0.5093, 0.5841, 0.6187)], [], [(0, 13, 40, 12), (0, 12, 45, 28), (0, 28, 56, 29), (0, 29, 46, 13), (1, 14, 40, 13), (1, 13, 46, 30), (1, 30, 55, 31), (1, 31, 47, 14), (2, 15, 41, 18), (2, 18, 46, 29), (2, 29, 56, 32), (2, 32, 48, 15), (3, 16, 41, 15), (3, 15, 48, 33), (3, 33, 54, 34), (3, 34, 49, 16), (4, 17, 41, 16), (4, 16, 49, 35), (4, 35, 53, 36), (4, 36, 50, 17), (5, 18, 41, 17), (5, 17, 50, 37), (5, 37, 55, 30), (5, 30, 46, 18), (6, 19, 42, 21), (6, 21, 49, 34), (6, 34, 54, 38), (6, 38, 51, 19), (7, 21, 42, 20), (7, 20, 52, 39), (7, 39, 53, 35), (7, 35, 49, 21), (8, 23, 43, 22), (8, 22, 47, 31), (8, 31, 55, 37), (8, 37, 50, 23), (9, 24, 43, 23), (9, 23, 50, 36), (9, 36, 53, 39), (9, 39, 52, 24), (10, 25, 44, 27), (10, 27, 51, 38), (10, 38, 54, 33), (10, 33, 48, 25), (11, 26, 44, 25), (11, 25, 48, 32), (11, 32, 56, 28), (11, 28, 45, 26)])
me_cube_002.use_remesh_preserve_volume = False
me_cube_002.use_remesh_preserve_attributes = False
me_cube_002.use_mirror_vertex_groups = False
me_cube_002.update()

# ---- objects
ob_cube = bpy.data.objects.new('Cube', me_cube_005)
ob_cube_001 = bpy.data.objects.new('Cube.001', me_cube_002)

# ---- transforms, parenting, visibility, modifiers, constraints
ob_cube.location = (1.428, 0.2099, 0.8505)
ob_cube.lineart.crease_threshold = 0.0
_m = ob_cube.modifiers.new('Mirror', 'MIRROR')
_m.use_clip = True
ob_cube_001.location = (1.422, 1.236, 5.345)
ob_cube_001.scale = (1.066, 1.066, 1.066)
ob_cube_001.lineart.crease_threshold = 0.0
_m = ob_cube_001.modifiers.new('Mirror', 'MIRROR')

# ---- collection membership
col_collection_1.objects.link(ob_cube)
col_collection_3.objects.link(ob_cube_001)

# ---- scene / render settings (as saved in the file)
scene.frame_start = 1; scene.frame_end = 250; scene.frame_set(144)
scene.render.engine = 'BLENDER_EEVEE_NEXT'
scene.render.resolution_percentage = 50
scene.render.dither_intensity = 0.0
scene.cycles.use_denoising = False
scene.cycles.samples = 128
scene.cycles.sampling_pattern = 'TABULATED_SOBOL'
scene.cycles.light_sampling_threshold = 0.0
scene.cycles.use_adaptive_sampling = False
scene.cycles.use_light_tree = False
scene.cycles.blur_glossy = 0.0
scene.cycles.sample_clamp_indirect = 0.0
scene.view_settings.view_transform = 'Standard'
bpy.context.view_layer.update()

# ---- added for rendering (the .blend has no active camera and no usable light): camera, sun
cam_auto = bpy.data.cameras.new('AutoCamera')
cam_auto.lens = 50.0
cam_auto.sensor_width = 36.0
cam_auto.clip_end = 1000.0
ob_auto_camera = bpy.data.objects.new('AutoCamera', cam_auto)
scene.collection.objects.link(ob_auto_camera)
ob_auto_camera.location = (18.3969, -19.4256, 13.3214)
ob_auto_camera.rotation_euler = (1.09748, -7.21219e-08, 0.694738)
scene.camera = ob_auto_camera
light_auto_sun = bpy.data.lights.new('AutoSun', 'SUN')
light_auto_sun.energy = 3.0
light_auto_sun.angle = 0.0523599
ob_auto_sun = bpy.data.objects.new('AutoSun', light_auto_sun)
scene.collection.objects.link(ob_auto_sun)
ob_auto_sun.rotation_euler = (0.872665, 0.174533, 0.523599)
bpy.context.view_layer.update()
